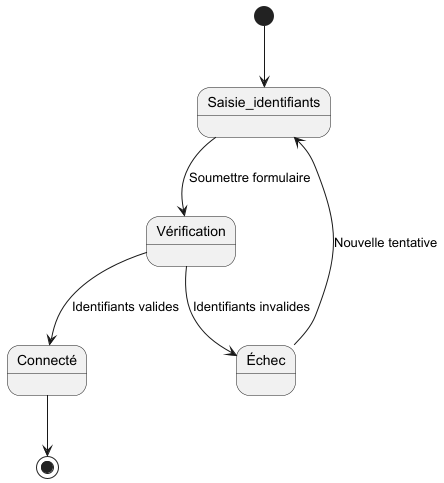

The diagram above was rendered by PlantUML. Its source (embedded in the PNG):
@startuml
[*] --> Saisie_identifiants

Saisie_identifiants --> Vérification : Soumettre formulaire
Vérification --> Connecté : Identifiants valides
Vérification --> Échec : Identifiants invalides

Connecté --> [*]
Échec --> Saisie_identifiants : Nouvelle tentative
@enduml